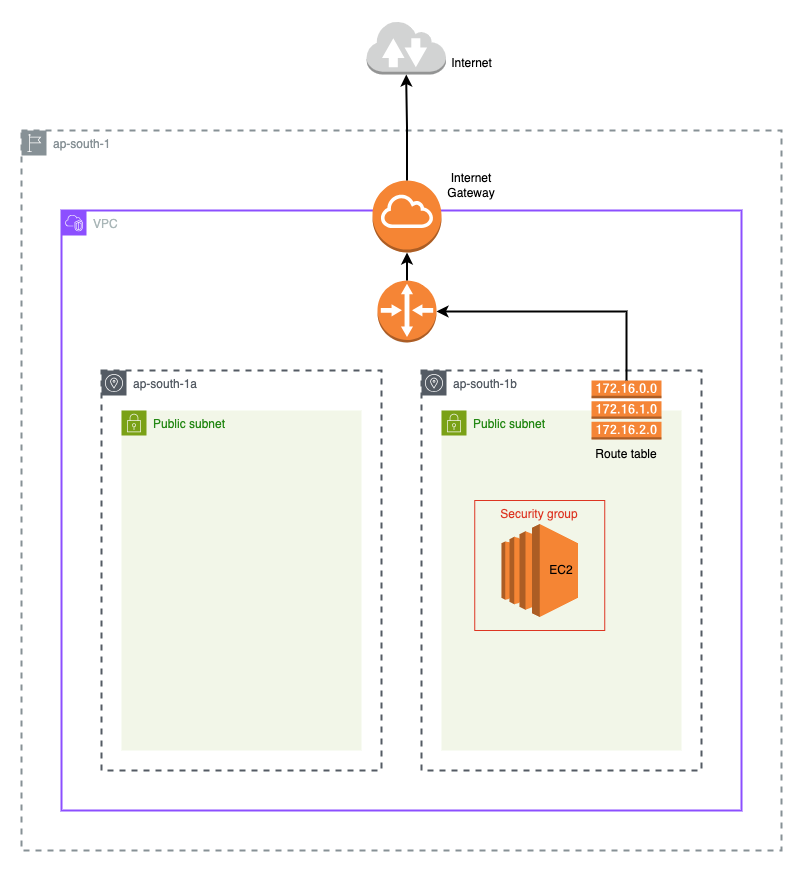

The diagram above was exported from draw.io. Its source (the exported page's mxGraphModel, read from the mxfile embedded in the PNG):
<mxGraphModel dx="1298" dy="840" grid="1" gridSize="10" guides="1" tooltips="1" connect="1" arrows="1" fold="1" page="1" pageScale="1" pageWidth="850" pageHeight="1100" math="0" shadow="0">
  <root>
    <mxCell id="0" />
    <mxCell id="1" parent="0" />
    <mxCell id="sn5V_OIwQa_cCvEB9BOD-34" value="ap-south-1" style="sketch=0;outlineConnect=0;gradientColor=none;html=1;whiteSpace=wrap;fontSize=12;fontStyle=0;shape=mxgraph.aws4.group;grIcon=mxgraph.aws4.group_region;strokeColor=#879196;fillColor=none;verticalAlign=top;align=left;spacingLeft=30;fontColor=#879196;dashed=1;strokeWidth=2;" vertex="1" parent="1">
      <mxGeometry x="40" y="200" width="760" height="720" as="geometry" />
    </mxCell>
    <mxCell id="sn5V_OIwQa_cCvEB9BOD-35" value="VPC" style="points=[[0,0],[0.25,0],[0.5,0],[0.75,0],[1,0],[1,0.25],[1,0.5],[1,0.75],[1,1],[0.75,1],[0.5,1],[0.25,1],[0,1],[0,0.75],[0,0.5],[0,0.25]];outlineConnect=0;gradientColor=none;html=1;whiteSpace=wrap;fontSize=12;fontStyle=0;container=1;pointerEvents=0;collapsible=0;recursiveResize=0;shape=mxgraph.aws4.group;grIcon=mxgraph.aws4.group_vpc2;strokeColor=#8C4FFF;fillColor=none;verticalAlign=top;align=left;spacingLeft=30;fontColor=#AAB7B8;dashed=0;strokeWidth=2;" vertex="1" parent="1">
      <mxGeometry x="80" y="280" width="680" height="600" as="geometry" />
    </mxCell>
    <mxCell id="sn5V_OIwQa_cCvEB9BOD-36" value="ap-south-1a" style="sketch=0;outlineConnect=0;gradientColor=none;html=1;whiteSpace=wrap;fontSize=12;fontStyle=0;shape=mxgraph.aws4.group;grIcon=mxgraph.aws4.group_availability_zone;strokeColor=#545B64;fillColor=none;verticalAlign=top;align=left;spacingLeft=30;fontColor=#545B64;dashed=1;strokeWidth=2;" vertex="1" parent="1">
      <mxGeometry x="120" y="440" width="280" height="400" as="geometry" />
    </mxCell>
    <mxCell id="sn5V_OIwQa_cCvEB9BOD-37" value="ap-south-1b" style="sketch=0;outlineConnect=0;gradientColor=none;html=1;whiteSpace=wrap;fontSize=12;fontStyle=0;shape=mxgraph.aws4.group;grIcon=mxgraph.aws4.group_availability_zone;strokeColor=#545B64;fillColor=none;verticalAlign=top;align=left;spacingLeft=30;fontColor=#545B64;dashed=1;strokeWidth=2;" vertex="1" parent="1">
      <mxGeometry x="440" y="440" width="280" height="400" as="geometry" />
    </mxCell>
    <mxCell id="sn5V_OIwQa_cCvEB9BOD-38" value="Public subnet" style="points=[[0,0],[0.25,0],[0.5,0],[0.75,0],[1,0],[1,0.25],[1,0.5],[1,0.75],[1,1],[0.75,1],[0.5,1],[0.25,1],[0,1],[0,0.75],[0,0.5],[0,0.25]];outlineConnect=0;gradientColor=none;html=1;whiteSpace=wrap;fontSize=12;fontStyle=0;container=1;pointerEvents=0;collapsible=0;recursiveResize=0;shape=mxgraph.aws4.group;grIcon=mxgraph.aws4.group_security_group;grStroke=0;strokeColor=#7AA116;fillColor=#F2F6E8;verticalAlign=top;align=left;spacingLeft=30;fontColor=#248814;dashed=0;" vertex="1" parent="1">
      <mxGeometry x="140" y="480" width="240" height="340" as="geometry" />
    </mxCell>
    <mxCell id="sn5V_OIwQa_cCvEB9BOD-39" value="Public subnet" style="points=[[0,0],[0.25,0],[0.5,0],[0.75,0],[1,0],[1,0.25],[1,0.5],[1,0.75],[1,1],[0.75,1],[0.5,1],[0.25,1],[0,1],[0,0.75],[0,0.5],[0,0.25]];outlineConnect=0;gradientColor=none;html=1;whiteSpace=wrap;fontSize=12;fontStyle=0;container=1;pointerEvents=0;collapsible=0;recursiveResize=0;shape=mxgraph.aws4.group;grIcon=mxgraph.aws4.group_security_group;grStroke=0;strokeColor=#7AA116;fillColor=#F2F6E8;verticalAlign=top;align=left;spacingLeft=30;fontColor=#248814;dashed=0;strokeWidth=2;" vertex="1" parent="1">
      <mxGeometry x="460" y="480" width="240" height="340" as="geometry" />
    </mxCell>
    <mxCell id="sn5V_OIwQa_cCvEB9BOD-46" value="" style="outlineConnect=0;dashed=0;verticalLabelPosition=bottom;verticalAlign=top;align=center;html=1;shape=mxgraph.aws3.ec2;fillColor=#F58534;gradientColor=none;strokeWidth=3;" vertex="1" parent="1">
      <mxGeometry x="520" y="593.5" width="76.5" height="93" as="geometry" />
    </mxCell>
    <mxCell id="sn5V_OIwQa_cCvEB9BOD-44" value="" style="outlineConnect=0;dashed=0;verticalLabelPosition=bottom;verticalAlign=top;align=center;html=1;shape=mxgraph.aws3.route_table;fillColor=#F58536;gradientColor=none;" vertex="1" parent="1">
      <mxGeometry x="610" y="450" width="70" height="59" as="geometry" />
    </mxCell>
    <mxCell id="sn5V_OIwQa_cCvEB9BOD-48" value="" style="outlineConnect=0;dashed=0;verticalLabelPosition=bottom;verticalAlign=top;align=center;html=1;shape=mxgraph.aws3.internet_gateway;fillColor=#F58534;gradientColor=none;" vertex="1" parent="1">
      <mxGeometry x="391" y="250" width="69" height="72" as="geometry" />
    </mxCell>
    <mxCell id="sn5V_OIwQa_cCvEB9BOD-49" value="" style="outlineConnect=0;dashed=0;verticalLabelPosition=bottom;verticalAlign=top;align=center;html=1;shape=mxgraph.aws3.router;fillColor=#F58536;gradientColor=none;" vertex="1" parent="1">
      <mxGeometry x="396" y="350" width="59" height="62" as="geometry" />
    </mxCell>
    <mxCell id="sn5V_OIwQa_cCvEB9BOD-50" value="" style="outlineConnect=0;dashed=0;verticalLabelPosition=bottom;verticalAlign=top;align=center;html=1;shape=mxgraph.aws3.internet_2;fillColor=#D2D3D3;gradientColor=none;" vertex="1" parent="1">
      <mxGeometry x="385" y="90" width="79.5" height="54" as="geometry" />
    </mxCell>
    <mxCell id="sn5V_OIwQa_cCvEB9BOD-51" style="edgeStyle=orthogonalEdgeStyle;rounded=0;orthogonalLoop=1;jettySize=auto;html=1;exitX=0.5;exitY=0;exitDx=0;exitDy=0;exitPerimeter=0;entryX=0.5;entryY=1;entryDx=0;entryDy=0;entryPerimeter=0;strokeWidth=2;" edge="1" parent="1" source="sn5V_OIwQa_cCvEB9BOD-48" target="sn5V_OIwQa_cCvEB9BOD-50">
      <mxGeometry relative="1" as="geometry" />
    </mxCell>
    <mxCell id="sn5V_OIwQa_cCvEB9BOD-53" style="edgeStyle=orthogonalEdgeStyle;rounded=0;orthogonalLoop=1;jettySize=auto;html=1;exitX=0.5;exitY=0;exitDx=0;exitDy=0;exitPerimeter=0;entryX=0.5;entryY=1;entryDx=0;entryDy=0;entryPerimeter=0;strokeWidth=2;" edge="1" parent="1" source="sn5V_OIwQa_cCvEB9BOD-49" target="sn5V_OIwQa_cCvEB9BOD-48">
      <mxGeometry relative="1" as="geometry" />
    </mxCell>
    <mxCell id="sn5V_OIwQa_cCvEB9BOD-54" style="edgeStyle=orthogonalEdgeStyle;rounded=0;orthogonalLoop=1;jettySize=auto;html=1;exitX=0.5;exitY=0;exitDx=0;exitDy=0;exitPerimeter=0;entryX=1;entryY=0.5;entryDx=0;entryDy=0;entryPerimeter=0;strokeWidth=2;" edge="1" parent="1" source="sn5V_OIwQa_cCvEB9BOD-44" target="sn5V_OIwQa_cCvEB9BOD-49">
      <mxGeometry relative="1" as="geometry" />
    </mxCell>
    <mxCell id="sn5V_OIwQa_cCvEB9BOD-55" value="Internet" style="text;html=1;align=center;verticalAlign=middle;resizable=0;points=[];autosize=1;strokeColor=none;fillColor=none;" vertex="1" parent="1">
      <mxGeometry x="460" y="118" width="60" height="30" as="geometry" />
    </mxCell>
    <mxCell id="sn5V_OIwQa_cCvEB9BOD-60" value="Security group" style="fillColor=none;strokeColor=#DD3522;verticalAlign=top;fontStyle=0;fontColor=#DD3522;whiteSpace=wrap;html=1;" vertex="1" parent="1">
      <mxGeometry x="493.25" y="570" width="130" height="130" as="geometry" />
    </mxCell>
    <mxCell id="sn5V_OIwQa_cCvEB9BOD-61" value="Internet Gateway" style="text;strokeColor=none;align=center;fillColor=none;html=1;verticalAlign=middle;whiteSpace=wrap;rounded=0;" vertex="1" parent="1">
      <mxGeometry x="455" y="240" width="70" height="30" as="geometry" />
    </mxCell>
    <mxCell id="sn5V_OIwQa_cCvEB9BOD-62" value="Route table" style="text;strokeColor=none;align=center;fillColor=none;html=1;verticalAlign=middle;whiteSpace=wrap;rounded=0;" vertex="1" parent="1">
      <mxGeometry x="610" y="509" width="70" height="30" as="geometry" />
    </mxCell>
    <mxCell id="sn5V_OIwQa_cCvEB9BOD-64" value="EC2" style="text;strokeColor=none;align=center;fillColor=none;html=1;verticalAlign=middle;whiteSpace=wrap;rounded=0;" vertex="1" parent="1">
      <mxGeometry x="550" y="625" width="60" height="30" as="geometry" />
    </mxCell>
  </root>
</mxGraphModel>